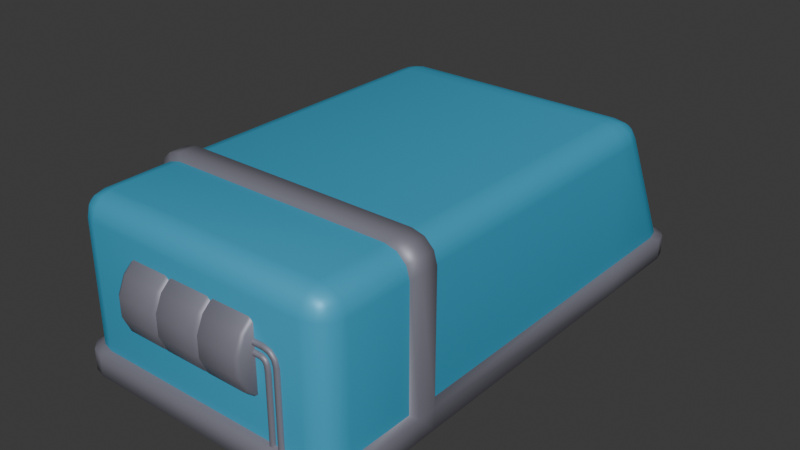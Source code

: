 # Source: tank.blend  (saved by Blender 4.5.91; exported with 4.5.12 LTS)
import bpy
from mathutils import Matrix  # noqa: F401  (used for matrix-valued properties, if any)

bpy.ops.wm.read_factory_settings(use_empty=True)
scene = bpy.context.scene
scene.name = 'Scene'

# ---- collections
col_collection = bpy.data.collections.new('Collection'); scene.collection.children.link(col_collection)

# ---- materials (node trees are filled in below, after node groups)
mat_paint = bpy.data.materials.new('Paint')
mat_paint.use_backface_culling = True
mat_frame = bpy.data.materials.new('Frame')

# ---- material node trees
mat_paint.use_nodes = True; mat_paint.node_tree.nodes.clear()
_N = mat_paint.node_tree.nodes; _L = mat_paint.node_tree.links
n0 = _N.new('ShaderNodeBsdfPrincipled'); n0.name = 'Principled BSDF'; n0.location = (-200, 100)
n0.inputs[0].default_value = (0.05285, 0.43, 0.6772, 1.0)
n0.inputs[1].default_value = 0.2
n1 = _N.new('ShaderNodeOutputMaterial'); n1.name = 'Material Output'; n1.location = (200, 100)
_L.new(n0.outputs[0], n1.inputs[0])
n1.is_active_output = True
mat_frame.use_nodes = True; mat_frame.node_tree.nodes.clear()
_N = mat_frame.node_tree.nodes; _L = mat_frame.node_tree.links
n0 = _N.new('ShaderNodeBsdfPrincipled'); n0.name = 'Principled BSDF'; n0.location = (-200, 100)
n0.inputs[0].default_value = (0.2427, 0.2399, 0.2912, 1.0)
n0.inputs[1].default_value = 0.3
n1 = _N.new('ShaderNodeOutputMaterial'); n1.name = 'Material Output'; n1.location = (200, 100)
_L.new(n0.outputs[0], n1.inputs[0])
n1.is_active_output = True

# ---- world
world_world = bpy.data.worlds.new('World'); scene.world = world_world
world_world.use_nodes = True; world_world.node_tree.nodes.clear()
_N = world_world.node_tree.nodes; _L = world_world.node_tree.links
n0 = _N.new('ShaderNodeOutputWorld'); n0.name = 'World Output'; n0.location = (200, 100)
n1 = _N.new('ShaderNodeBackground'); n1.name = 'Background'; n1.location = (-200, 100)
n1.inputs[0].default_value = (0.05088, 0.05088, 0.05088, 1.0)
_L.new(n1.outputs[0], n0.inputs[0])
n0.is_active_output = True
world_world.color = (0.05088, 0.05088, 0.05088)
world_world.sun_shadow_jitter_overblur = 0.0

# ---- meshes
me_cube_001 = bpy.data.meshes.new('Cube.001')
me_cube_001.from_pydata([(-0.8, 0.8, -0.5), (-0.8, -0.8278, -0.5), (0.8, -0.8278, -0.5), (0.8, 0.8, -0.5), (0.8, 0.8, -0.332), (0.8, -0.8, -0.332), (-0.8, -0.8, -0.332), (-0.8, 0.8, -0.332), (-0.8, -0.9403, -0.5), (0.8, -0.9403, -0.5), (-0.8, -0.9681, -0.332), (0.8, -0.9681, -0.332), (-0.8363, -0.9403, -0.4767), (0.8363, 0.8, -0.4767), (-0.8363, 0.8, -0.4767), (-0.8363, -0.8278, -0.4767), (0.8363, -0.9403, -0.4767), (0.8363, -0.8278, -0.4767), (0.8363, 0.8, -0.3553), (0.8363, -0.8278, -0.3553), (-0.8363, -0.8278, -0.3553), (-0.8363, 0.8, -0.3553), (-0.8363, -0.9403, -0.3553), (0.8363, -0.9403, -0.3553), (-0.6555, -1.5, -0.5), (-0.8, -1.351, -0.5), (-0.7277, -1.48, -0.5), (-0.7806, -1.425, -0.5), (-0.8, -1.354, 0.3635), (-0.6579, -1.5, 0.37), (-0.6597, -1.37, 0.5), (-0.7789, -1.426, 0.3656), (-0.7792, -1.359, 0.4304), (-0.7634, -1.426, 0.4295), (-0.6585, -1.481, 0.4338), (-0.7276, -1.478, 0.3679), (-0.7257, -1.464, 0.4306), (-0.7286, -1.365, 0.4797), (-0.6592, -1.434, 0.4807), (-0.7261, -1.429, 0.4654), (-0.8, 1.263, -0.5), (-0.6552, 1.416, -0.5), (-0.7806, 1.339, -0.5), (-0.7276, 1.395, -0.5), (-0.8, 0.9158, 0.3647), (-0.6619, 0.87, 0.5), (-0.6577, 1.058, 0.3837), (-0.7796, 0.9013, 0.431), (-0.779, 0.9818, 0.3815), (-0.7637, 0.9603, 0.4363), (-0.6605, 0.9421, 0.4829), (-0.7297, 0.8848, 0.4799), (-0.7268, 0.9478, 0.4682), (-0.7276, 1.033, 0.3884), (-0.659, 1.011, 0.4406), (-0.7262, 0.9947, 0.4393), (0.8, -1.351, -0.5), (0.6555, -1.5, -0.5), (0.7806, -1.425, -0.5), (0.7277, -1.48, -0.5), (0.8, -1.354, 0.3635), (0.6597, -1.37, 0.5), (0.6579, -1.5, 0.37), (0.7792, -1.359, 0.4304), (0.7789, -1.426, 0.3656), (0.7634, -1.426, 0.4295), (0.6592, -1.434, 0.4807), (0.7286, -1.365, 0.4797), (0.7261, -1.429, 0.4654), (0.7276, -1.478, 0.3679), (0.6585, -1.481, 0.4338), (0.7257, -1.464, 0.4306), (0.6552, 1.416, -0.5), (0.8, 1.263, -0.5), (0.7276, 1.395, -0.5), (0.7806, 1.339, -0.5), (0.6577, 1.058, 0.3837), (0.6619, 0.87, 0.5), (0.8, 0.9158, 0.3647), (0.659, 1.011, 0.4406), (0.7276, 1.033, 0.3884), (0.7262, 0.9947, 0.4393), (0.7297, 0.8848, 0.4799), (0.6605, 0.9421, 0.4829), (0.7268, 0.9478, 0.4682), (0.779, 0.9818, 0.3815), (0.7796, 0.9013, 0.431), (0.7637, 0.9603, 0.4363), (-0.8, -0.8, 0.3639), (-0.6605, -0.8, 0.5), (-0.7813, -0.8, 0.4319), (-0.7303, -0.8, 0.4818), (-0.8, 0.8, 0.3645), (-0.6615, 0.8, 0.5), (-0.7814, 0.8, 0.4323), (-0.7308, 0.8, 0.4818), (0.6615, 0.8, 0.5), (0.8, 0.8, 0.3645), (0.7308, 0.8, 0.4818), (0.7814, 0.8, 0.4323), (0.6605, -0.8, 0.5), (0.8, -0.8, 0.3639), (0.7303, -0.8, 0.4818), (0.7813, -0.8, 0.4319), (-0.8, -1.354, -0.332), (-0.6574, -1.5, -0.332), (-0.7809, -1.427, -0.332), (-0.7287, -1.48, -0.332), (-0.8, 1.264, -0.332), (-0.6572, 1.416, -0.332), (-0.7809, 1.34, -0.332), (-0.7286, 1.396, -0.332), (0.6572, 1.416, -0.332), (0.8, 1.264, -0.332), (0.7286, 1.396, -0.332), (0.7809, 1.34, -0.332), (0.6574, -1.5, -0.332), (0.8, -1.354, -0.332), (0.7287, -1.48, -0.332), (0.7809, -1.427, -0.332), (0.8, -0.9681, 0.3632), (0.6593, -0.9681, 0.5), (0.7812, -0.9681, 0.4316), (0.7297, -0.9681, 0.4817), (-0.6593, -0.9681, 0.5), (-0.8, -0.9681, 0.3632), (-0.7297, -0.9681, 0.4817), (-0.7812, -0.9681, 0.4316), (-0.8363, -1.393, -0.4767), (-0.6926, -1.541, -0.4767), (-0.8171, -1.467, -0.4767), (-0.7645, -1.521, -0.4767), (-0.6928, 1.456, -0.3553), (-0.8363, 1.304, -0.3553), (-0.7646, 1.436, -0.3553), (-0.8171, 1.38, -0.3553), (-0.8363, 1.304, -0.4767), (-0.6924, 1.456, -0.4767), (-0.817, 1.38, -0.4767), (-0.7644, 1.436, -0.4767), (0.6924, 1.456, -0.4767), (0.8363, 1.304, -0.4767), (0.7644, 1.436, -0.4767), (0.817, 1.38, -0.4767), (0.8363, 1.304, -0.3553), (0.6928, 1.456, -0.3553), (0.8171, 1.38, -0.3553), (0.7646, 1.436, -0.3553), (0.6931, -1.541, -0.3553), (0.8363, -1.394, -0.3553), (0.7647, -1.521, -0.3553), (0.8171, -1.467, -0.3553), (0.6926, -1.541, -0.4767), (0.8363, -1.393, -0.4767), (0.7645, -1.521, -0.4767), (0.8171, -1.467, -0.4767), (-0.8363, -0.9403, 0.3921), (-0.6955, -0.9403, 0.529), (-0.8175, -0.9403, 0.4606), (-0.7659, -0.9403, 0.5106), (-0.8363, -0.8278, 0.3923), (-0.6958, -0.8278, 0.529), (-0.8175, -0.8278, 0.4606), (-0.7661, -0.8278, 0.5107), (0.6958, -0.8278, 0.529), (0.8363, -0.8278, 0.3923), (0.7661, -0.8278, 0.5107), (0.8175, -0.8278, 0.4606), (-0.8363, -1.394, -0.3553), (-0.6931, -1.541, -0.3553), (-0.8171, -1.467, -0.3553), (-0.7647, -1.521, -0.3553), (0.6955, -0.9403, 0.529), (0.8363, -0.9403, 0.3921), (0.7659, -0.9403, 0.5106), (0.8175, -0.9403, 0.4606)], [], [(0, 3, 2, 1), (1, 8, 12, 15), (6, 7, 21, 20), (0, 1, 15, 14), (1, 2, 9, 8), (15, 20, 21, 14), (12, 22, 20, 15), (13, 18, 19, 17), (17, 19, 23, 16), (4, 5, 19, 18), (9, 2, 17, 16), (2, 3, 13, 17), (28, 31, 33, 32), (31, 35, 36, 33), (29, 34, 36, 35), (34, 38, 39, 36), (30, 37, 39, 38), (37, 32, 33, 39), (33, 36, 39), (44, 47, 49, 48), (47, 51, 52, 49), (45, 50, 52, 51), (50, 54, 55, 52), (46, 53, 55, 54), (53, 48, 49, 55), (49, 52, 55), (60, 63, 65, 64), (63, 67, 68, 65), (61, 66, 68, 67), (66, 70, 71, 68), (62, 69, 71, 70), (69, 64, 65, 71), (65, 68, 71), (76, 79, 81, 80), (79, 83, 84, 81), (77, 82, 84, 83), (82, 86, 87, 84), (78, 85, 87, 86), (85, 80, 81, 87), (81, 84, 87), (105, 29, 35, 107), (107, 35, 31, 106), (106, 31, 28, 104), (93, 45, 51, 95), (95, 51, 47, 94), (94, 47, 44, 92), (45, 77, 83, 50), (50, 83, 79, 54), (54, 79, 76, 46), (133, 108, 110, 135), (135, 110, 111, 134), (134, 111, 109, 132), (121, 61, 67, 123), (123, 67, 63, 122), (122, 63, 60, 120), (113, 144, 146, 115), (115, 146, 147, 114), (114, 147, 145, 112), (61, 30, 38, 66), (66, 38, 34, 70), (70, 34, 29, 62), (89, 93, 95, 91), (91, 95, 94, 90), (90, 94, 92, 88), (77, 96, 98, 82), (82, 98, 99, 86), (86, 99, 97, 78), (96, 100, 102, 98), (98, 102, 103, 99), (99, 103, 101, 97), (161, 89, 91, 163), (163, 91, 90, 162), (162, 90, 88, 160), (141, 73, 75, 143), (143, 75, 74, 142), (142, 74, 72, 140), (40, 136, 138, 42), (42, 138, 139, 43), (43, 139, 137, 41), (46, 109, 111, 53), (53, 111, 110, 48), (48, 110, 108, 44), (78, 113, 115, 85), (85, 115, 114, 80), (80, 114, 112, 76), (62, 116, 118, 69), (69, 118, 119, 64), (64, 119, 117, 60), (116, 148, 150, 118), (118, 150, 151, 119), (119, 151, 149, 117), (169, 105, 107, 171), (171, 107, 106, 170), (170, 106, 104, 168), (30, 124, 126, 37), (37, 126, 127, 32), (32, 127, 125, 28), (100, 164, 166, 102), (102, 166, 167, 103), (103, 167, 165, 101), (132, 137, 139, 134), (134, 139, 138, 135), (135, 138, 136, 133), (144, 141, 143, 146), (146, 143, 142, 147), (147, 142, 140, 145), (148, 152, 154, 150), (150, 154, 155, 151), (151, 155, 153, 149), (157, 161, 163, 159), (159, 163, 162, 158), (158, 162, 160, 156), (129, 169, 171, 131), (131, 171, 170, 130), (130, 170, 168, 128), (164, 172, 174, 166), (166, 174, 175, 167), (167, 175, 173, 165), (24, 129, 131, 26), (26, 131, 130, 27), (27, 130, 128, 25), (124, 157, 159, 126), (126, 159, 158, 127), (127, 158, 156, 125), (120, 173, 175, 122), (122, 175, 174, 123), (123, 174, 172, 121), (152, 57, 59, 154), (154, 59, 58, 155), (155, 58, 56, 153), (8, 25, 128, 12), (8, 9, 56, 58, 59, 57, 24, 26, 27, 25), (24, 57, 152, 129), (104, 28, 125, 10), (116, 62, 29, 105), (121, 124, 30, 61), (72, 41, 137, 140), (40, 42, 43, 41, 72, 74, 75, 73, 3, 0), (40, 0, 14, 136), (77, 45, 93, 96), (109, 46, 76, 112), (7, 92, 44, 108), (56, 9, 16, 153), (11, 120, 60, 117), (3, 73, 141, 13), (113, 78, 97, 4), (6, 88, 92, 7), (96, 93, 89, 100), (100, 89, 161, 164), (88, 6, 20, 160), (4, 97, 101, 5), (5, 101, 165, 19), (116, 105, 169, 148), (104, 10, 22, 168), (109, 112, 145, 132), (7, 108, 133, 21), (113, 4, 18, 144), (11, 117, 149, 23), (120, 11, 23, 173), (124, 121, 172, 157), (10, 125, 156, 22), (152, 148, 169, 129), (128, 168, 22, 12), (14, 21, 133, 136), (137, 132, 145, 140), (141, 144, 18, 13), (16, 23, 149, 153), (164, 161, 157, 172), (22, 156, 160, 20), (19, 165, 173, 23)])
me_cube_001.polygons.foreach_set('use_smooth', [True] * 170)
me_cube_001.polygons.foreach_set('material_index', [1, 1, 1, 1, 1, 1, 1, 1, 1, 1, 1, 1, 0, 0, 0, 0, 0, 0, 0, 0, 0, 0, 0, 0, 0, 0, 0, 0, 0, 0, 0, 0, 0, 0, 0, 0, 0, 0, 0, 0, 0, 0, 0, 0, 0, 0, 0, 0, 0, 1, 1, 1, 0, 0, 0, 1, 1, 1, 0, 0, 0, 0, 0, 0, 0, 0, 0, 0, 0, 0, 1, 1, 1, 1, 1, 1, 1, 1, 1, 0, 0, 0, 0, 0, 0, 0, 0, 0, 1, 1, 1, 1, 1, 1, 0, 0, 0, 1, 1, 1, 1, 1, 1, 1, 1, 1, 1, 1, 1, 1, 1, 1, 1, 1, 1, 1, 1, 1, 1, 1, 1, 1, 1, 1, 1, 1, 1, 1, 1, 1, 1, 1, 1, 0, 0, 0, 1, 1, 1, 0, 0, 0, 1, 0, 1, 0, 0, 0, 1, 1, 0, 1, 1, 1, 1, 1, 1, 1, 1, 1, 1, 1, 1, 1, 1, 1, 1, 1, 1, 1])
_k = set([(4, 5), (4, 113), (5, 101), (6, 7), (6, 88), (7, 108), (10, 104), (10, 125), (11, 117), (11, 120), (88, 90), (89, 91), (89, 100), (90, 91), (100, 102), (101, 103), (102, 103), (104, 106), (105, 107), (105, 116), (106, 107), (108, 110), (109, 111), (109, 112), (110, 111), (112, 114), (113, 115), (114, 115), (116, 118), (117, 119), (118, 119), (120, 122), (121, 123), (121, 124), (122, 123), (124, 126), (125, 127), (126, 127)])
me_cube_001.attributes.new('sharp_edge', 'BOOLEAN', 'EDGE').data.foreach_set('value', [ (min(e.vertices), max(e.vertices)) in _k for e in me_cube_001.edges])
_uv = me_cube_001.uv_layers.new(name='UVMap')
_uv.uv.foreach_set('vector', [0.125, 0.5833, 0.375, 0.5833, 0.375, 0.6667, 0.125, 0.6667, 0.125, 0.6667, 0.125, 0.6867, 0.125, 0.6867, 0.125, 0.6667, 0.417, 0.08333, 0.417, 0.1667, 0.417, 0.1667, 0.417, 0.08333, 0.125, 0.5833, 0.125, 0.6667, 0.125, 0.6667, 0.125, 0.5833, 0.125, 0.6667, 0.375, 0.6667, 0.375, 0.6867, 0.125, 0.6867, 0.375, 0.08333, 0.417, 0.08333, 0.417, 0.1667, 0.375, 0.1667, 0.375, 0.06332, 0.417, 0.06332, 0.417, 0.08333, 0.375, 0.08333, 0.375, 0.5833, 0.417, 0.5833, 0.417, 0.6667, 0.375, 0.6667, 0.375, 0.6667, 0.417, 0.6667, 0.417, 0.6867, 0.375, 0.6867, 0.417, 0.5833, 0.417, 0.6667, 0.417, 0.6667, 0.417, 0.5833, 0.375, 0.6867, 0.375, 0.6667, 0.375, 0.6667, 0.375, 0.6867, 0.375, 0.6667, 0.375, 0.5833, 0.375, 0.5833, 0.375, 0.6667, 0.5909, 0.01733, 0.5914, 0.008815, 0.6074, 0.008755, 0.6076, 0.01674, 0.5914, 0.008815, 0.592, 0.0, 0.6077, 0.0, 0.6074, 0.008755, 0.5925, 0.9778, 0.6085, 0.9779, 0.6077, 1.0, 0.592, 1.0, 0.6085, 0.9779, 0.625, 0.978, 0.625, 1.0, 0.6077, 1.0, 0.8531, 0.7345, 0.875, 0.7339, 0.875, 0.7415, 0.853, 0.75, 0.625, 0.01608, 0.6076, 0.01674, 0.6074, 0.008755, 0.625, 0.008455, 0.6074, 0.008755, 0.6077, 0.0, 0.625, 0.008455, 0.5912, 0.2042, 0.6078, 0.2036, 0.6091, 0.2264, 0.5954, 0.2275, 0.6078, 0.2036, 0.625, 0.202, 0.6275, 0.2388, 0.6091, 0.2264, 0.8534, 0.5542, 0.8532, 0.5, 0.875, 0.5217, 0.875, 0.548, 0.625, 0.2718, 0.6121, 0.272, 0.6131, 0.2597, 0.6275, 0.2388, 0.5959, 0.2722, 0.5994, 0.2613, 0.6131, 0.2597, 0.6121, 0.272, 0.5994, 0.2613, 0.5954, 0.2275, 0.6091, 0.2264, 0.6131, 0.2597, 0.6091, 0.2264, 0.6275, 0.2388, 0.6131, 0.2597, 0.5909, 0.7327, 0.6076, 0.7333, 0.6074, 0.7424, 0.5914, 0.7412, 0.6076, 0.7333, 0.6361, 0.7339, 0.6323, 0.7543, 0.6074, 0.7424, 0.6469, 0.7345, 0.6361, 0.7609, 0.6323, 0.7543, 0.6361, 0.7339, 0.6361, 0.7609, 0.6085, 0.7721, 0.6077, 0.7616, 0.6323, 0.7543, 0.5925, 0.7722, 0.592, 0.7613, 0.6077, 0.7616, 0.6085, 0.7721, 0.592, 0.7613, 0.5914, 0.7412, 0.6074, 0.7424, 0.6077, 0.7616, 0.6074, 0.7424, 0.6323, 0.7543, 0.6077, 0.7616, 0.5959, 0.4778, 0.6121, 0.478, 0.6134, 0.4885, 0.5994, 0.4887, 0.6121, 0.478, 0.6355, 0.4887, 0.6318, 0.4954, 0.6134, 0.4885, 0.6466, 0.5542, 0.636, 0.548, 0.6318, 0.4954, 0.6355, 0.4887, 0.636, 0.548, 0.6078, 0.5464, 0.6097, 0.521, 0.6318, 0.4954, 0.5912, 0.5458, 0.5954, 0.5225, 0.6097, 0.521, 0.6078, 0.5464, 0.5954, 0.5225, 0.5994, 0.4887, 0.6134, 0.4885, 0.6097, 0.521, 0.6134, 0.4885, 0.6318, 0.4954, 0.6097, 0.521, 0.417, 0.9777, 0.5925, 0.9778, 0.592, 1.0, 0.417, 1.0, 0.417, 0.0, 0.592, 0.0, 0.5914, 0.008815, 0.417, 0.008612, 0.417, 0.008612, 0.5914, 0.008815, 0.5909, 0.01733, 0.417, 0.0174, 0.8534, 0.5833, 0.8534, 0.5542, 0.875, 0.548, 0.875, 0.5833, 0.625, 0.1667, 0.625, 0.202, 0.6078, 0.2036, 0.6081, 0.1667, 0.6081, 0.1667, 0.6078, 0.2036, 0.5912, 0.2042, 0.5911, 0.1667, 0.8534, 0.5542, 0.6466, 0.5542, 0.6355, 0.4887, 0.8532, 0.5, 0.625, 0.2718, 0.6355, 0.4887, 0.6121, 0.478, 0.6121, 0.272, 0.6121, 0.272, 0.6121, 0.478, 0.5959, 0.4778, 0.5959, 0.2722, 0.417, 0.2307, 0.417, 0.2294, 0.417, 0.2398, 0.417, 0.2409, 0.417, 0.2409, 0.417, 0.2398, 0.4189, 0.261, 0.417, 0.2601, 0.417, 0.2601, 0.4189, 0.261, 0.417, 0.2723, 0.417, 0.2714, 0.647, 0.6867, 0.6469, 0.7345, 0.6361, 0.7339, 0.6358, 0.6867, 0.6358, 0.6867, 0.6361, 0.7339, 0.6076, 0.7333, 0.6081, 0.6867, 0.6081, 0.6867, 0.6076, 0.7333, 0.5909, 0.7327, 0.5908, 0.6867, 0.417, 0.5206, 0.417, 0.5193, 0.417, 0.5091, 0.417, 0.5102, 0.417, 0.5102, 0.417, 0.5091, 0.417, 0.4899, 0.4189, 0.489, 0.4189, 0.489, 0.417, 0.4899, 0.417, 0.4786, 0.417, 0.4777, 0.6469, 0.7345, 0.8531, 0.7345, 0.853, 0.75, 0.6361, 0.7609, 0.6361, 0.7609, 0.625, 0.978, 0.6085, 0.9779, 0.6085, 0.7721, 0.6085, 0.7721, 0.6085, 0.9779, 0.5925, 0.9778, 0.5925, 0.7722, 0.8532, 0.6667, 0.8534, 0.5833, 0.875, 0.5833, 0.875, 0.6667, 0.625, 0.08333, 0.625, 0.1667, 0.6081, 0.1667, 0.608, 0.08333, 0.608, 0.08333, 0.6081, 0.1667, 0.5911, 0.1667, 0.591, 0.08333, 0.6466, 0.5542, 0.6466, 0.5833, 0.6358, 0.5833, 0.636, 0.548, 0.636, 0.548, 0.6358, 0.5833, 0.6081, 0.5833, 0.6078, 0.5464, 0.6078, 0.5464, 0.6081, 0.5833, 0.5911, 0.5833, 0.5912, 0.5458, 0.6466, 0.5833, 0.6468, 0.6667, 0.6358, 0.6667, 0.6358, 0.5833, 0.6358, 0.5833, 0.6358, 0.6667, 0.608, 0.6667, 0.6081, 0.5833, 0.6081, 0.5833, 0.608, 0.6667, 0.591, 0.6667, 0.5911, 0.5833, 0.854, 0.6667, 0.8532, 0.6667, 0.875, 0.6667, 0.875, 0.6667, 0.625, 0.08333, 0.625, 0.08333, 0.608, 0.08333, 0.6096, 0.08333, 0.6096, 0.08333, 0.608, 0.08333, 0.591, 0.08333, 0.5928, 0.08333, 0.375, 0.5193, 0.375, 0.5207, 0.372, 0.5103, 0.375, 0.5091, 0.375, 0.5091, 0.372, 0.5103, 0.3637, 0.5028, 0.3722, 0.4927, 0.3722, 0.4927, 0.3637, 0.5028, 0.3524, 0.5, 0.3691, 0.4844, 0.125, 0.5207, 0.125, 0.5193, 0.125, 0.5079, 0.128, 0.5103, 0.128, 0.5103, 0.125, 0.5079, 0.1338, 0.5, 0.1363, 0.5028, 0.1363, 0.5028, 0.1338, 0.5, 0.1465, 0.5, 0.1476, 0.5, 0.5959, 0.2722, 0.417, 0.2723, 0.4189, 0.261, 0.5994, 0.2613, 0.5994, 0.2613, 0.4189, 0.261, 0.417, 0.2398, 0.5954, 0.2275, 0.5954, 0.2275, 0.417, 0.2398, 0.417, 0.2294, 0.5912, 0.2042, 0.5912, 0.5458, 0.417, 0.5206, 0.417, 0.5102, 0.5954, 0.5225, 0.5954, 0.5225, 0.417, 0.5102, 0.4189, 0.489, 0.5994, 0.4887, 0.5994, 0.4887, 0.4189, 0.489, 0.417, 0.4777, 0.5959, 0.4778, 0.5925, 0.7722, 0.417, 0.7723, 0.417, 0.761, 0.592, 0.7613, 0.592, 0.7613, 0.417, 0.761, 0.417, 0.7414, 0.5914, 0.7412, 0.5914, 0.7412, 0.417, 0.7414, 0.417, 0.7326, 0.5909, 0.7327, 0.417, 0.7723, 0.417, 0.7714, 0.417, 0.7601, 0.417, 0.761, 0.417, 0.761, 0.417, 0.7601, 0.417, 0.7427, 0.417, 0.7414, 0.417, 0.7414, 0.417, 0.7427, 0.417, 0.7345, 0.417, 0.7326, 0.417, 0.9786, 0.417, 0.9777, 0.417, 1.0, 0.417, 1.0, 0.417, 0.0, 0.417, 0.0, 0.417, 0.008612, 0.417, 0.007314, 0.417, 0.007314, 0.417, 0.008612, 0.417, 0.0174, 0.417, 0.01552, 0.8531, 0.7345, 0.853, 0.6867, 0.875, 0.6867, 0.875, 0.7339, 0.625, 0.01608, 0.625, 0.06332, 0.6081, 0.06332, 0.6076, 0.01674, 0.6076, 0.01674, 0.6081, 0.06332, 0.5908, 0.06332, 0.5909, 0.01733, 0.6468, 0.6667, 0.646, 0.6667, 0.635, 0.6667, 0.6358, 0.6667, 0.6358, 0.6667, 0.635, 0.6667, 0.6096, 0.6667, 0.608, 0.6667, 0.608, 0.6667, 0.6096, 0.6667, 0.5928, 0.6667, 0.591, 0.6667, 0.417, 0.2714, 0.375, 0.2715, 0.375, 0.2608, 0.417, 0.2601, 0.417, 0.2601, 0.375, 0.2608, 0.375, 0.2403, 0.417, 0.2409, 0.417, 0.2409, 0.375, 0.2403, 0.375, 0.2307, 0.417, 0.2307, 0.417, 0.5193, 0.375, 0.5193, 0.375, 0.5091, 0.417, 0.5091, 0.417, 0.5091, 0.375, 0.5091, 0.3722, 0.4927, 0.417, 0.4899, 0.417, 0.4899, 0.3722, 0.4927, 0.3691, 0.4844, 0.417, 0.4786, 0.417, 0.7714, 0.3691, 0.7655, 0.3722, 0.7573, 0.417, 0.7601, 0.417, 0.7601, 0.3722, 0.7573, 0.375, 0.7427, 0.417, 0.7427, 0.417, 0.7427, 0.375, 0.7427, 0.375, 0.7344, 0.417, 0.7345, 0.854, 0.6867, 0.854, 0.6667, 0.875, 0.6667, 0.875, 0.6867, 0.625, 0.06332, 0.625, 0.08333, 0.6096, 0.08333, 0.6095, 0.06332, 0.6095, 0.06332, 0.6096, 0.08333, 0.5928, 0.08333, 0.5928, 0.06332, 0.375, 0.9785, 0.417, 0.9786, 0.417, 1.0, 0.375, 1.0, 0.375, 0.0, 0.417, 0.0, 0.417, 0.007314, 0.375, 0.007791, 0.375, 0.007791, 0.417, 0.007314, 0.417, 0.01552, 0.375, 0.01558, 0.646, 0.6667, 0.646, 0.6867, 0.635, 0.6867, 0.635, 0.6667, 0.635, 0.6667, 0.635, 0.6867, 0.6095, 0.6867, 0.6096, 0.6667, 0.6096, 0.6667, 0.6095, 0.6867, 0.5928, 0.6867, 0.5928, 0.6667, 0.1476, 0.75, 0.1465, 0.75, 0.1339, 0.75, 0.1363, 0.7478, 0.1363, 0.7478, 0.1339, 0.75, 0.125, 0.7437, 0.128, 0.7416, 0.128, 0.7416, 0.125, 0.7437, 0.125, 0.7344, 0.125, 0.7331, 0.853, 0.6867, 0.854, 0.6867, 0.875, 0.6867, 0.875, 0.6867, 0.625, 0.06332, 0.625, 0.06332, 0.6095, 0.06332, 0.6081, 0.06332, 0.6081, 0.06332, 0.6095, 0.06332, 0.5928, 0.06332, 0.5908, 0.06332, 0.5908, 0.6867, 0.5928, 0.6867, 0.6095, 0.6867, 0.6081, 0.6867, 0.6081, 0.6867, 0.6095, 0.6867, 0.635, 0.6867, 0.6358, 0.6867, 0.6358, 0.6867, 0.635, 0.6867, 0.646, 0.6867, 0.647, 0.6867, 0.3691, 0.7655, 0.3524, 0.75, 0.3637, 0.7478, 0.3722, 0.7573, 0.3722, 0.7573, 0.3637, 0.7478, 0.372, 0.7416, 0.375, 0.7427, 0.375, 0.7427, 0.372, 0.7416, 0.375, 0.7331, 0.375, 0.7344, 0.125, 0.6867, 0.125, 0.7331, 0.125, 0.7344, 0.125, 0.6867, 0.125, 0.6867, 0.375, 0.6867, 0.375, 0.7331, 0.372, 0.7416, 0.3637, 0.7478, 0.3524, 0.75, 0.1476, 0.75, 0.1363, 0.7478, 0.128, 0.7416, 0.125, 0.7331, 0.1476, 0.75, 0.3524, 0.75, 0.3691, 0.7655, 0.1465, 0.75, 0.417, 0.0174, 0.5909, 0.01733, 0.5908, 0.06332, 0.417, 0.06332, 0.417, 0.7723, 0.5925, 0.7722, 0.5925, 0.9778, 0.417, 0.9777, 0.647, 0.6867, 0.853, 0.6867, 0.8531, 0.7345, 0.6469, 0.7345, 0.3524, 0.5, 0.1476, 0.5, 0.1465, 0.5, 0.3691, 0.4844, 0.125, 0.5207, 0.128, 0.5103, 0.1363, 0.5028, 0.1476, 0.5, 0.3524, 0.5, 0.3637, 0.5028, 0.372, 0.5103, 0.375, 0.5207, 0.375, 0.5833, 0.125, 0.5833, 0.125, 0.5207, 0.125, 0.5833, 0.125, 0.5833, 0.125, 0.5193, 0.6466, 0.5542, 0.8534, 0.5542, 0.8534, 0.5833, 0.6466, 0.5833, 0.417, 0.2723, 0.5959, 0.2722, 0.5959, 0.4778, 0.417, 0.4777, 0.417, 0.1667, 0.5911, 0.1667, 0.5912, 0.2042, 0.417, 0.2294, 0.375, 0.7331, 0.375, 0.6867, 0.375, 0.6867, 0.375, 0.7344, 0.417, 0.6867, 0.5908, 0.6867, 0.5909, 0.7327, 0.417, 0.7326, 0.375, 0.5833, 0.375, 0.5207, 0.375, 0.5193, 0.375, 0.5833, 0.417, 0.5206, 0.5912, 0.5458, 0.5911, 0.5833, 0.417, 0.5833, 0.417, 0.08333, 0.591, 0.08333, 0.5911, 0.1667, 0.417, 0.1667, 0.6466, 0.5833, 0.8534, 0.5833, 0.8532, 0.6667, 0.6468, 0.6667, 0.6468, 0.6667, 0.8532, 0.6667, 0.854, 0.6667, 0.646, 0.6667, 0.591, 0.08333, 0.417, 0.08333, 0.417, 0.08333, 0.5928, 0.08333, 0.417, 0.5833, 0.5911, 0.5833, 0.591, 0.6667, 0.417, 0.6667, 0.417, 0.6667, 0.591, 0.6667, 0.5928, 0.6667, 0.417, 0.6667, 0.417, 0.7723, 0.417, 0.9777, 0.417, 0.9786, 0.417, 0.7714, 0.417, 0.0174, 0.417, 0.06332, 0.417, 0.06332, 0.417, 0.01552, 0.417, 0.2723, 0.417, 0.4777, 0.417, 0.4786, 0.417, 0.2714, 0.417, 0.1667, 0.417, 0.2294, 0.417, 0.2307, 0.417, 0.1667, 0.417, 0.5206, 0.417, 0.5833, 0.417, 0.5833, 0.417, 0.5193, 0.417, 0.6867, 0.417, 0.7326, 0.417, 0.7345, 0.417, 0.6867, 0.5908, 0.6867, 0.417, 0.6867, 0.417, 0.6867, 0.5928, 0.6867, 0.853, 0.6867, 0.647, 0.6867, 0.646, 0.6867, 0.854, 0.6867, 0.417, 0.06332, 0.5908, 0.06332, 0.5928, 0.06332, 0.417, 0.06332, 0.3691, 0.7655, 0.417, 0.7714, 0.417, 0.9786, 0.375, 0.9785, 0.375, 0.01558, 0.417, 0.01552, 0.417, 0.06332, 0.375, 0.06332, 0.375, 0.1667, 0.417, 0.1667, 0.417, 0.2307, 0.375, 0.2307, 0.375, 0.2715, 0.417, 0.2714, 0.417, 0.4786, 0.3691, 0.4844, 0.375, 0.5193, 0.417, 0.5193, 0.417, 0.5833, 0.375, 0.5833, 0.375, 0.6867, 0.417, 0.6867, 0.417, 0.7345, 0.375, 0.7344, 0.646, 0.6667, 0.854, 0.6667, 0.854, 0.6867, 0.646, 0.6867, 0.417, 0.06332, 0.5928, 0.06332, 0.5928, 0.08333, 0.417, 0.08333, 0.417, 0.6667, 0.5928, 0.6667, 0.5928, 0.6867, 0.417, 0.6867])
me_cube_001.materials.append(mat_paint)
me_cube_001.materials.append(mat_frame)
me_cube_001.update()
me_cylinder = bpy.data.meshes.new('Cylinder')
me_cylinder.from_pydata([(0.3857, -0.5, -0.866), (0.3404, -0.475, -0.8227), (0.295, -0.5, -0.866), (-0.295, -0.5, -0.866), (-0.3404, -0.475, -0.8227), (-0.3857, -0.5, -0.866), (0.3857, -0.809, -0.5878), (0.3404, -0.7686, -0.5584), (0.295, -0.809, -0.5878), (-0.295, -0.809, -0.5878), (-0.3404, -0.7686, -0.5584), (-0.3857, -0.809, -0.5878), (0.3857, -0.9781, -0.2079), (0.3404, -0.9292, -0.1975), (0.295, -0.9781, -0.2079), (-0.295, -0.9781, -0.2079), (-0.3404, -0.9292, -0.1975), (-0.3857, -0.9781, -0.2079), (0.3857, -0.9781, 0.2079), (0.3404, -0.9292, 0.1975), (0.295, -0.9781, 0.2079), (-0.295, -0.9781, 0.2079), (-0.3404, -0.9292, 0.1975), (-0.3857, -0.9781, 0.2079), (0.3857, -0.809, 0.5878), (0.3404, -0.7686, 0.5584), (0.295, -0.809, 0.5878), (-0.295, -0.809, 0.5878), (-0.3404, -0.7686, 0.5584), (-0.3857, -0.809, 0.5878), (0.3857, -0.5, 0.866), (0.3404, -0.475, 0.8227), (0.295, -0.5, 0.866), (-0.295, -0.5, 0.866), (-0.3404, -0.475, 0.8227), (-0.3857, -0.5, 0.866), (-1.0, -0.4703, -0.8146), (-0.9419, -0.5, -0.866), (1.0, -0.4703, -0.8146), (0.9419, -0.5, -0.866), (-1.0, -0.761, -0.5529), (-0.9419, -0.809, -0.5878), (1.0, -0.761, -0.5529), (0.9419, -0.809, -0.5878), (-1.0, -0.9201, -0.1956), (-0.9419, -0.9781, -0.2079), (1.0, -0.9201, -0.1956), (0.9419, -0.9781, -0.2079), (-1.0, -0.9201, 0.1956), (-0.9419, -0.9781, 0.2079), (1.0, -0.9201, 0.1956), (0.9419, -0.9781, 0.2079), (-1.0, -0.761, 0.5529), (-0.9419, -0.809, 0.5878), (1.0, -0.761, 0.5529), (0.9419, -0.809, 0.5878), (-1.0, -0.4703, 0.8146), (-0.9419, -0.5, 0.866), (1.0, -0.4703, 0.8146), (0.9419, -0.5, 0.866)], [], [(29, 28, 34, 35), (28, 27, 33, 34), (27, 26, 32, 33), (26, 25, 31, 32), (25, 24, 30, 31), (23, 22, 28, 29), (22, 21, 27, 28), (21, 20, 26, 27), (20, 19, 25, 26), (19, 18, 24, 25), (17, 16, 22, 23), (16, 15, 21, 22), (15, 14, 20, 21), (14, 13, 19, 20), (13, 12, 18, 19), (11, 10, 16, 17), (10, 9, 15, 16), (9, 8, 14, 15), (8, 7, 13, 14), (7, 6, 12, 13), (5, 4, 10, 11), (4, 3, 9, 10), (3, 2, 8, 9), (2, 1, 7, 8), (1, 0, 6, 7), (37, 41, 40, 36), (43, 39, 38, 42), (41, 45, 44, 40), (47, 43, 42, 46), (45, 49, 48, 44), (51, 47, 46, 50), (49, 53, 52, 48), (55, 51, 50, 54), (53, 57, 56, 52), (59, 55, 54, 58), (37, 5, 11, 41), (0, 39, 43, 6), (41, 11, 17, 45), (6, 43, 47, 12), (45, 17, 23, 49), (12, 47, 51, 18), (49, 23, 29, 53), (18, 51, 55, 24), (53, 29, 35, 57), (24, 55, 59, 30), (38, 58, 54, 50, 46, 42), (40, 44, 48, 52, 56, 36)])
me_cylinder.polygons.foreach_set('use_smooth', [True] * 47)
_k = set([(1, 7), (4, 10), (7, 13), (10, 16), (13, 19), (16, 22), (19, 25), (22, 28), (25, 31), (28, 34)])
me_cylinder.attributes.new('sharp_edge', 'BOOLEAN', 'EDGE').data.foreach_set('value', [ (min(e.vertices), max(e.vertices)) in _k for e in me_cylinder.edges])
_uv = me_cylinder.uv_layers.new(name='UVMap')
_uv.uv.foreach_set('vector', [0.4, 0.5714, 0.4, 0.6429, 0.3333, 0.6429, 0.3333, 0.5714, 0.4, 0.6429, 0.4, 0.7143, 0.3333, 0.7143, 0.3333, 0.6429, 0.4, 0.7143, 0.4, 0.7857, 0.3333, 0.7857, 0.3333, 0.7143, 0.4, 0.7857, 0.4, 0.8571, 0.3333, 0.8571, 0.3333, 0.7857, 0.4, 0.8571, 0.4, 0.9286, 0.3333, 0.9286, 0.3333, 0.8571, 0.4667, 0.5714, 0.4667, 0.6429, 0.4, 0.6429, 0.4, 0.5714, 0.4667, 0.6429, 0.4667, 0.7143, 0.4, 0.7143, 0.4, 0.6429, 0.4667, 0.7143, 0.4667, 0.7857, 0.4, 0.7857, 0.4, 0.7143, 0.4667, 0.7857, 0.4667, 0.8571, 0.4, 0.8571, 0.4, 0.7857, 0.4667, 0.8571, 0.4667, 0.9286, 0.4, 0.9286, 0.4, 0.8571, 0.5333, 0.5714, 0.5333, 0.6429, 0.4667, 0.6429, 0.4667, 0.5714, 0.5333, 0.6429, 0.5333, 0.7143, 0.4667, 0.7143, 0.4667, 0.6429, 0.5333, 0.7143, 0.5333, 0.7857, 0.4667, 0.7857, 0.4667, 0.7143, 0.5333, 0.7857, 0.5333, 0.8571, 0.4667, 0.8571, 0.4667, 0.7857, 0.5333, 0.8571, 0.5333, 0.9286, 0.4667, 0.9286, 0.4667, 0.8571, 0.6, 0.5714, 0.6, 0.6429, 0.5333, 0.6429, 0.5333, 0.5714, 0.6, 0.6429, 0.6, 0.7143, 0.5333, 0.7143, 0.5333, 0.6429, 0.6, 0.7143, 0.6, 0.7857, 0.5333, 0.7857, 0.5333, 0.7143, 0.6, 0.7857, 0.6, 0.8571, 0.5333, 0.8571, 0.5333, 0.7857, 0.6, 0.8571, 0.6, 0.9286, 0.5333, 0.9286, 0.5333, 0.8571, 0.6667, 0.5714, 0.6667, 0.6429, 0.6, 0.6429, 0.6, 0.5714, 0.6667, 0.6429, 0.6667, 0.7143, 0.6, 0.7143, 0.6, 0.6429, 0.6667, 0.7143, 0.6667, 0.7857, 0.6, 0.7857, 0.6, 0.7143, 0.6667, 0.7857, 0.6667, 0.8571, 0.6, 0.8571, 0.6, 0.7857, 0.6667, 0.8571, 0.6667, 0.9286, 0.6, 0.9286, 0.6, 0.8571, 0.6667, 0.5081, 0.6, 0.5081, 0.6, 0.5, 0.6667, 0.5, 0.6, 0.9919, 0.6667, 0.9919, 0.6667, 1.0, 0.6, 1.0, 0.6, 0.5081, 0.5333, 0.5081, 0.5333, 0.5, 0.6, 0.5, 0.5333, 0.9919, 0.6, 0.9919, 0.6, 1.0, 0.5333, 1.0, 0.5333, 0.5081, 0.4667, 0.5081, 0.4667, 0.5, 0.5333, 0.5, 0.4667, 0.9919, 0.5333, 0.9919, 0.5333, 1.0, 0.4667, 1.0, 0.4667, 0.5081, 0.4, 0.5081, 0.4, 0.5, 0.4667, 0.5, 0.4, 0.9919, 0.4667, 0.9919, 0.4667, 1.0, 0.4, 1.0, 0.4, 0.5081, 0.3333, 0.5081, 0.3333, 0.5, 0.4, 0.5, 0.3333, 0.9919, 0.4, 0.9919, 0.4, 1.0, 0.3333, 1.0, 0.6667, 0.5081, 0.6667, 0.5714, 0.6, 0.5714, 0.6, 0.5081, 0.6667, 0.9286, 0.6667, 0.9919, 0.6, 0.9919, 0.6, 0.9286, 0.6, 0.5081, 0.6, 0.5714, 0.5333, 0.5714, 0.5333, 0.5081, 0.6, 0.9286, 0.6, 0.9919, 0.5333, 0.9919, 0.5333, 0.9286, 0.5333, 0.5081, 0.5333, 0.5714, 0.4667, 0.5714, 0.4667, 0.5081, 0.5333, 0.9286, 0.5333, 0.9919, 0.4667, 0.9919, 0.4667, 0.9286, 0.4667, 0.5081, 0.4667, 0.5714, 0.4, 0.5714, 0.4, 0.5081, 0.4667, 0.9286, 0.4667, 0.9919, 0.4, 0.9919, 0.4, 0.9286, 0.4, 0.5081, 0.4, 0.5714, 0.3333, 0.5714, 0.3333, 0.5081, 0.4, 0.9286, 0.4, 0.9919, 0.3333, 0.9919, 0.3333, 0.9286, 0.6667, 1.0, 0.3333, 1.0, 0.4, 1.0, 0.4667, 1.0, 0.5333, 1.0, 0.6, 1.0, 0.6, 0.5, 0.5333, 0.5, 0.4667, 0.5, 0.4, 0.5, 0.3333, 0.5, 0.6667, 0.5])
me_cylinder.materials.append(mat_frame)
me_cylinder.update()
me_torus = bpy.data.meshes.new('Torus')
me_torus.from_pydata([(1.25, 0.0, 0.0), (1.125, 0.0, 0.2165), (0.875, 0.0, 0.2165), (0.75, 0.0, 3.062e-17), (0.875, 0.0, -0.2165), (1.125, 0.0, -0.2165), (1.083, 0.625, 0.0), (0.9743, 0.5625, 0.2165), (0.7578, 0.4375, 0.2165), (0.6495, 0.375, 3.062e-17), (0.7578, 0.4375, -0.2165), (0.9743, 0.5625, -0.2165), (0.625, 1.083, 0.0), (0.5625, 0.9743, 0.2165), (0.4375, 0.7578, 0.2165), (0.375, 0.6495, 3.062e-17), (0.4375, 0.7578, -0.2165), (0.5625, 0.9743, -0.2165), (9.437e-08, 1.25, 0.0), (8.494e-08, 1.125, 0.2165), (6.606e-08, 0.875, 0.2165), (5.662e-08, 0.75, 3.062e-17), (6.606e-08, 0.875, -0.2165), (8.494e-08, 1.125, -0.2165), (1.125, -6.778, -0.2165), (0.875, -6.778, -0.2165), (0.75, -6.778, 2.963e-07), (0.875, -6.778, 0.2165), (1.125, -6.778, 0.2165), (1.25, -6.778, 2.963e-07), (-1.788, 1.25, 0.0), (-1.788, 1.125, 0.2165), (-1.788, 0.875, 0.2165), (-1.788, 0.75, 3.062e-17), (-1.788, 0.875, -0.2165), (-1.788, 1.125, -0.2165)], [], [(0, 6, 7, 1), (1, 7, 8, 2), (2, 8, 9, 3), (3, 9, 10, 4), (4, 10, 11, 5), (5, 11, 6, 0), (6, 12, 13, 7), (7, 13, 14, 8), (8, 14, 15, 9), (9, 15, 16, 10), (10, 16, 17, 11), (11, 17, 12, 6), (12, 18, 19, 13), (13, 19, 20, 14), (14, 20, 21, 15), (15, 21, 22, 16), (16, 22, 23, 17), (17, 23, 18, 12), (1, 2, 27, 28), (3, 4, 25, 26), (5, 0, 29, 24), (2, 3, 26, 27), (0, 1, 28, 29), (4, 5, 24, 25), (21, 20, 32, 33), (20, 19, 31, 32), (19, 18, 30, 31), (18, 23, 35, 30), (23, 22, 34, 35), (22, 21, 33, 34)])
me_torus.polygons.foreach_set('use_smooth', [True] * 30)
_uv = me_torus.uv_layers.new(name='UVMap')
_uv.uv.foreach_set('vector', [0.5, 0.5, 0.5833, 0.5, 0.5833, 0.6667, 0.5, 0.6667, 0.5, 0.6667, 0.5833, 0.6667, 0.5833, 0.8333, 0.5, 0.8333, 0.5, 0.8333, 0.5833, 0.8333, 0.5833, 1.0, 0.5, 1.0, 0.5, -1.11e-16, 0.5833, -1.11e-16, 0.5833, 0.1667, 0.5, 0.1667, 0.5, 0.1667, 0.5833, 0.1667, 0.5833, 0.3333, 0.5, 0.3333, 0.5, 0.3333, 0.5833, 0.3333, 0.5833, 0.5, 0.5, 0.5, 0.5833, 0.5, 0.6667, 0.5, 0.6667, 0.6667, 0.5833, 0.6667, 0.5833, 0.6667, 0.6667, 0.6667, 0.6667, 0.8333, 0.5833, 0.8333, 0.5833, 0.8333, 0.6667, 0.8333, 0.6667, 1.0, 0.5833, 1.0, 0.5833, -1.11e-16, 0.6667, -1.11e-16, 0.6667, 0.1667, 0.5833, 0.1667, 0.5833, 0.1667, 0.6667, 0.1667, 0.6667, 0.3333, 0.5833, 0.3333, 0.5833, 0.3333, 0.6667, 0.3333, 0.6667, 0.5, 0.5833, 0.5, 0.6667, 0.5, 0.75, 0.5, 0.75, 0.6667, 0.6667, 0.6667, 0.6667, 0.6667, 0.75, 0.6667, 0.75, 0.8333, 0.6667, 0.8333, 0.6667, 0.8333, 0.75, 0.8333, 0.75, 1.0, 0.6667, 1.0, 0.6667, -1.11e-16, 0.75, -1.11e-16, 0.75, 0.1667, 0.6667, 0.1667, 0.6667, 0.1667, 0.75, 0.1667, 0.75, 0.3333, 0.6667, 0.3333, 0.6667, 0.3333, 0.75, 0.3333, 0.75, 0.5, 0.6667, 0.5, 0.5, 0.6667, 0.5, 0.8333, 0.5, 0.8333, 0.5, 0.6667, 0.5, -1.11e-16, 0.5, 0.1667, 0.5, 0.1667, 0.5, -1.11e-16, 0.5, 0.3333, 0.5, 0.5, 0.5, 0.5, 0.5, 0.3333, 0.5, 0.8333, 0.5, 1.0, 0.5, 1.0, 0.5, 0.8333, 0.5, 0.5, 0.5, 0.6667, 0.5, 0.6667, 0.5, 0.5, 0.5, 0.1667, 0.5, 0.3333, 0.5, 0.3333, 0.5, 0.1667, 0.75, 1.0, 0.75, 0.8333, 0.75, 0.8333, 0.75, 1.0, 0.75, 0.8333, 0.75, 0.6667, 0.75, 0.6667, 0.75, 0.8333, 0.75, 0.6667, 0.75, 0.5, 0.75, 0.5, 0.75, 0.6667, 0.75, 0.5, 0.75, 0.3333, 0.75, 0.3333, 0.75, 0.5, 0.75, 0.3333, 0.75, 0.1667, 0.75, 0.1667, 0.75, 0.3333, 0.75, 0.1667, 0.75, -1.11e-16, 0.75, -1.11e-16, 0.75, 0.1667])
me_torus.materials.append(mat_frame)
me_torus.update()
me_torus_001 = bpy.data.meshes.new('Torus.001')
me_torus_001.from_pydata([(1.25, 0.0, 0.0), (1.125, 0.0, 0.2165), (0.875, 0.0, 0.2165), (0.75, 0.0, 3.062e-17), (0.875, 0.0, -0.2165), (1.125, 0.0, -0.2165), (1.18, 0.664, 3.536e-09), (1.065, 0.6152, 0.2165), (0.8353, 0.5175, 0.2165), (0.7202, 0.4686, 8.488e-09), (0.8353, 0.5175, -0.2165), (1.065, 0.6152, -0.2165), (0.5898, 1.229, 1.323e-08), (0.541, 1.113, 0.2165), (0.4433, 0.8833, 0.2165), (0.3944, 0.7683, 1.077e-08), (0.4433, 0.8833, -0.2165), (0.541, 1.113, -0.2165), (9.437e-08, 1.25, 0.0), (8.494e-08, 1.125, 0.2165), (6.606e-08, 0.875, 0.2165), (5.662e-08, 0.75, 3.062e-17), (6.606e-08, 0.875, -0.2165), (8.494e-08, 1.125, -0.2165), (1.125, -6.778, -0.2165), (0.875, -6.778, -0.2165), (0.75, -6.778, 2.963e-07), (0.875, -6.778, 0.2165), (1.125, -6.778, 0.2165), (1.25, -6.778, 2.963e-07), (-1.788, 1.25, 0.0), (-1.788, 1.125, 0.2165), (-1.788, 0.875, 0.2165), (-1.788, 0.75, 3.062e-17), (-1.788, 0.875, -0.2165), (-1.788, 1.125, -0.2165), (0.9721, 1.041, 1.699e-08), (0.8867, 0.9559, 0.2165), (0.716, 0.7851, 0.2165), (0.6306, 0.6997, 1.699e-08), (0.716, 0.7851, -0.2165), (0.8867, 0.9559, -0.2165)], [], [(0, 6, 7, 1), (1, 7, 8, 2), (2, 8, 9, 3), (3, 9, 10, 4), (4, 10, 11, 5), (5, 11, 6, 0), (36, 12, 13, 37), (37, 13, 14, 38), (38, 14, 15, 39), (39, 15, 16, 40), (40, 16, 17, 41), (41, 17, 12, 36), (12, 18, 19, 13), (13, 19, 20, 14), (14, 20, 21, 15), (15, 21, 22, 16), (16, 22, 23, 17), (17, 23, 18, 12), (1, 2, 27, 28), (3, 4, 25, 26), (5, 0, 29, 24), (2, 3, 26, 27), (0, 1, 28, 29), (4, 5, 24, 25), (21, 20, 32, 33), (20, 19, 31, 32), (19, 18, 30, 31), (18, 23, 35, 30), (23, 22, 34, 35), (22, 21, 33, 34), (11, 41, 36, 6), (10, 40, 41, 11), (9, 39, 40, 10), (8, 38, 39, 9), (7, 37, 38, 8), (6, 36, 37, 7)])
me_torus_001.polygons.foreach_set('use_smooth', [True] * 36)
_uv = me_torus_001.uv_layers.new(name='UVMap')
_uv.uv.foreach_set('vector', [0.5, 0.5, 0.5833, 0.5, 0.5833, 0.6667, 0.5, 0.6667, 0.5, 0.6667, 0.5833, 0.6667, 0.5833, 0.8333, 0.5, 0.8333, 0.5, 0.8333, 0.5833, 0.8333, 0.5833, 1.0, 0.5, 1.0, 0.5, -1.11e-16, 0.5833, -1.11e-16, 0.5833, 0.1667, 0.5, 0.1667, 0.5, 0.1667, 0.5833, 0.1667, 0.5833, 0.3333, 0.5, 0.3333, 0.5, 0.3333, 0.5833, 0.3333, 0.5833, 0.5, 0.5, 0.5, 0.625, 0.5, 0.6667, 0.5, 0.6667, 0.6667, 0.625, 0.6667, 0.625, 0.6667, 0.6667, 0.6667, 0.6667, 0.8333, 0.625, 0.8333, 0.625, 0.8333, 0.6667, 0.8333, 0.6667, 1.0, 0.625, 1.0, 0.625, -1.11e-16, 0.6667, -1.11e-16, 0.6667, 0.1667, 0.625, 0.1667, 0.625, 0.1667, 0.6667, 0.1667, 0.6667, 0.3333, 0.625, 0.3333, 0.625, 0.3333, 0.6667, 0.3333, 0.6667, 0.5, 0.625, 0.5, 0.6667, 0.5, 0.75, 0.5, 0.75, 0.6667, 0.6667, 0.6667, 0.6667, 0.6667, 0.75, 0.6667, 0.75, 0.8333, 0.6667, 0.8333, 0.6667, 0.8333, 0.75, 0.8333, 0.75, 1.0, 0.6667, 1.0, 0.6667, -1.11e-16, 0.75, -1.11e-16, 0.75, 0.1667, 0.6667, 0.1667, 0.6667, 0.1667, 0.75, 0.1667, 0.75, 0.3333, 0.6667, 0.3333, 0.6667, 0.3333, 0.75, 0.3333, 0.75, 0.5, 0.6667, 0.5, 0.5, 0.6667, 0.5, 0.8333, 0.5, 0.8333, 0.5, 0.6667, 0.5, -1.11e-16, 0.5, 0.1667, 0.5, 0.1667, 0.5, -1.11e-16, 0.5, 0.3333, 0.5, 0.5, 0.5, 0.5, 0.5, 0.3333, 0.5, 0.8333, 0.5, 1.0, 0.5, 1.0, 0.5, 0.8333, 0.5, 0.5, 0.5, 0.6667, 0.5, 0.6667, 0.5, 0.5, 0.5, 0.1667, 0.5, 0.3333, 0.5, 0.3333, 0.5, 0.1667, 0.75, 1.0, 0.75, 0.8333, 0.75, 0.8333, 0.75, 1.0, 0.75, 0.8333, 0.75, 0.6667, 0.75, 0.6667, 0.75, 0.8333, 0.75, 0.6667, 0.75, 0.5, 0.75, 0.5, 0.75, 0.6667, 0.75, 0.5, 0.75, 0.3333, 0.75, 0.3333, 0.75, 0.5, 0.75, 0.3333, 0.75, 0.1667, 0.75, 0.1667, 0.75, 0.3333, 0.75, 0.1667, 0.75, -1.11e-16, 0.75, -1.11e-16, 0.75, 0.1667, 0.5833, 0.3333, 0.625, 0.3333, 0.625, 0.5, 0.5833, 0.5, 0.5833, 0.1667, 0.625, 0.1667, 0.625, 0.3333, 0.5833, 0.3333, 0.5833, -1.11e-16, 0.625, -1.11e-16, 0.625, 0.1667, 0.5833, 0.1667, 0.5833, 0.8333, 0.625, 0.8333, 0.625, 1.0, 0.5833, 1.0, 0.5833, 0.6667, 0.625, 0.6667, 0.625, 0.8333, 0.5833, 0.8333, 0.5833, 0.5, 0.625, 0.5, 0.625, 0.6667, 0.5833, 0.6667])
me_torus_001.materials.append(mat_frame)
me_torus_001.update()

# ---- objects
ob_cube = bpy.data.objects.new('Cube', me_cube_001)
ob_cylinder = bpy.data.objects.new('Cylinder', me_cylinder)
ob_torus = bpy.data.objects.new('Torus', me_torus)
ob_torus_001 = bpy.data.objects.new('Torus.001', me_torus_001)

# ---- transforms, parenting, visibility, modifiers, constraints
ob_cube.location = (0.0, 0.0, 0.0)
ob_cube.scale = (0.5, 0.5, 0.5)
ob_cylinder.location = (0.0, -0.676, 0.03702)
ob_cylinder.scale = (0.2, 0.1272, 0.1272)
ob_torus.location = (0.2291, -0.7498, 0.04545)
ob_torus.rotation_euler = (1.571, -0.0, 0.0)
ob_torus.scale = (0.0355, 0.0355, 0.0355)
ob_torus_001.location = (0.203, -0.7498, 0.01859)
ob_torus_001.rotation_euler = (1.571, -0.0, 0.0)
ob_torus_001.scale = (0.0355, 0.0355, 0.0355)

# ---- collection membership
col_collection.objects.link(ob_cube)
col_collection.objects.link(ob_cylinder)
col_collection.objects.link(ob_torus)
col_collection.objects.link(ob_torus_001)

# ---- scene / render settings (as saved in the file)
scene.frame_start = 1; scene.frame_end = 250; scene.frame_set(1)
scene.render.engine = 'BLENDER_EEVEE_NEXT'
bpy.context.view_layer.update()

# ---- added for rendering (the .blend has no active camera and no usable light): camera, sun
cam_auto = bpy.data.cameras.new('AutoCamera')
cam_auto.lens = 50.0
cam_auto.sensor_width = 36.0
cam_auto.clip_end = 1000.0
ob_auto_camera = bpy.data.objects.new('AutoCamera', cam_auto)
scene.collection.objects.link(ob_auto_camera)
ob_auto_camera.location = (1.68092, -2.05321, 1.35198)
ob_auto_camera.rotation_euler = (1.09748, -7.21219e-08, 0.694738)
scene.camera = ob_auto_camera
light_auto_sun = bpy.data.lights.new('AutoSun', 'SUN')
light_auto_sun.energy = 3.0
light_auto_sun.angle = 0.0523599
ob_auto_sun = bpy.data.objects.new('AutoSun', light_auto_sun)
scene.collection.objects.link(ob_auto_sun)
ob_auto_sun.rotation_euler = (0.872665, 0.174533, 0.523599)
bpy.context.view_layer.update()
